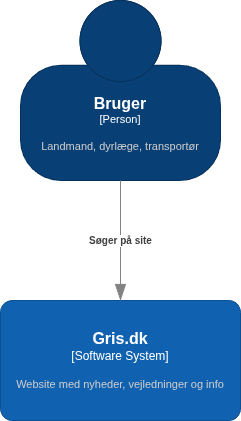

The diagram above was exported from draw.io. Its source (the exported page's mxGraphModel, read from the mxfile embedded in the PNG):
<mxGraphModel dx="1410" dy="864" grid="0" gridSize="10" guides="1" tooltips="1" connect="1" arrows="1" fold="1" page="0" pageScale="1" pageWidth="850" pageHeight="1100" math="0" shadow="0">
  <root>
    <mxCell id="0" />
    <mxCell id="1" parent="0" />
    <object placeholders="1" c4Name="Bruger" c4Type="Person" c4Description="Landmand, dyrlæge, transportør" label="&lt;font style=&quot;font-size: 16px&quot;&gt;&lt;b&gt;%c4Name%&lt;/b&gt;&lt;/font&gt;&lt;div&gt;[%c4Type%]&lt;/div&gt;&lt;br&gt;&lt;div&gt;&lt;font style=&quot;font-size: 11px&quot;&gt;&lt;font color=&quot;#cccccc&quot;&gt;%c4Description%&lt;/font&gt;&lt;/div&gt;" id="HXITvyj2-VX8TU-r7rbl-1">
      <mxCell style="html=1;fontSize=11;dashed=0;whiteSpace=wrap;fillColor=#083F75;strokeColor=#06315C;fontColor=#ffffff;shape=mxgraph.c4.person2;align=center;metaEdit=1;points=[[0.5,0,0],[1,0.5,0],[1,0.75,0],[0.75,1,0],[0.5,1,0],[0.25,1,0],[0,0.75,0],[0,0.5,0]];resizable=0;" parent="1" vertex="1">
        <mxGeometry x="320" y="40" width="200" height="180" as="geometry" />
      </mxCell>
    </object>
    <object placeholders="1" c4Name="Gris.dk" c4Type="Software System" c4Description="Website med nyheder, vejledninger og info" label="&lt;font style=&quot;font-size: 16px&quot;&gt;&lt;b&gt;%c4Name%&lt;/b&gt;&lt;/font&gt;&lt;div&gt;[%c4Type%]&lt;/div&gt;&lt;br&gt;&lt;div&gt;&lt;font style=&quot;font-size: 11px&quot;&gt;&lt;font color=&quot;#cccccc&quot;&gt;%c4Description%&lt;/font&gt;&lt;/div&gt;" id="HXITvyj2-VX8TU-r7rbl-3">
      <mxCell style="rounded=1;whiteSpace=wrap;html=1;labelBackgroundColor=none;fillColor=#1061B0;fontColor=#ffffff;align=center;arcSize=10;strokeColor=#0D5091;metaEdit=1;resizable=0;points=[[0.25,0,0],[0.5,0,0],[0.75,0,0],[1,0.25,0],[1,0.5,0],[1,0.75,0],[0.75,1,0],[0.5,1,0],[0.25,1,0],[0,0.75,0],[0,0.5,0],[0,0.25,0]];" parent="1" vertex="1">
        <mxGeometry x="300" y="340" width="240" height="120" as="geometry" />
      </mxCell>
    </object>
    <object placeholders="1" c4Type="Relationship" c4Description="Søger på site" label="&lt;div style=&quot;text-align: left&quot;&gt;&lt;div style=&quot;text-align: center&quot;&gt;&lt;b&gt;%c4Description%&lt;/b&gt;&lt;/div&gt;" id="HXITvyj2-VX8TU-r7rbl-4">
      <mxCell style="endArrow=blockThin;html=1;fontSize=10;fontColor=#404040;strokeWidth=1;endFill=1;strokeColor=#828282;elbow=vertical;metaEdit=1;endSize=14;startSize=14;jumpStyle=arc;jumpSize=16;rounded=0;exitX=0.5;exitY=1;exitDx=0;exitDy=0;exitPerimeter=0;" parent="1" source="HXITvyj2-VX8TU-r7rbl-1" target="HXITvyj2-VX8TU-r7rbl-3" edge="1">
        <mxGeometry width="240" relative="1" as="geometry">
          <mxPoint x="310" y="560" as="sourcePoint" />
          <mxPoint x="550" y="560" as="targetPoint" />
        </mxGeometry>
      </mxCell>
    </object>
  </root>
</mxGraphModel>